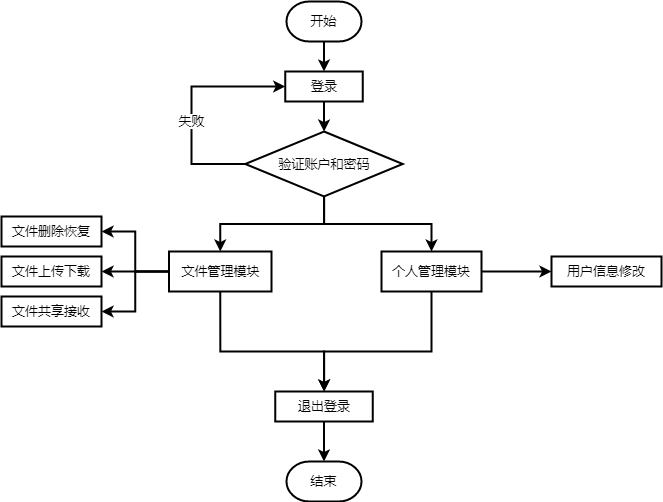

The diagram above was exported from draw.io. Its source (the exported page's mxGraphModel, read from the mxfile embedded in the PNG):
<mxGraphModel dx="1185" dy="628" grid="1" gridSize="10" guides="1" tooltips="1" connect="1" arrows="1" fold="1" page="1" pageScale="1" pageWidth="1169" pageHeight="827" math="0" shadow="0">
  <root>
    <mxCell id="WIyWlLk6GJQsqaUBKTNV-0" />
    <mxCell id="WIyWlLk6GJQsqaUBKTNV-1" parent="WIyWlLk6GJQsqaUBKTNV-0" />
    <mxCell id="BbMJ1GcOMtaIJDOMBsal-2" value="" style="edgeStyle=orthogonalEdgeStyle;rounded=0;orthogonalLoop=1;jettySize=auto;html=1;strokeWidth=2;fontSize=13;" edge="1" parent="WIyWlLk6GJQsqaUBKTNV-1" source="BbMJ1GcOMtaIJDOMBsal-0" target="BbMJ1GcOMtaIJDOMBsal-1">
      <mxGeometry relative="1" as="geometry" />
    </mxCell>
    <mxCell id="BbMJ1GcOMtaIJDOMBsal-0" value="开始" style="strokeWidth=2;html=1;shape=mxgraph.flowchart.terminator;whiteSpace=wrap;fontSize=13;" vertex="1" parent="WIyWlLk6GJQsqaUBKTNV-1">
      <mxGeometry x="535" y="60" width="75" height="40" as="geometry" />
    </mxCell>
    <mxCell id="BbMJ1GcOMtaIJDOMBsal-4" value="" style="edgeStyle=orthogonalEdgeStyle;rounded=0;orthogonalLoop=1;jettySize=auto;html=1;strokeWidth=2;fontSize=13;" edge="1" parent="WIyWlLk6GJQsqaUBKTNV-1" source="BbMJ1GcOMtaIJDOMBsal-1" target="BbMJ1GcOMtaIJDOMBsal-3">
      <mxGeometry relative="1" as="geometry" />
    </mxCell>
    <mxCell id="BbMJ1GcOMtaIJDOMBsal-1" value="登录" style="whiteSpace=wrap;html=1;strokeWidth=2;fontSize=13;" vertex="1" parent="WIyWlLk6GJQsqaUBKTNV-1">
      <mxGeometry x="533.75" y="130" width="77.5" height="30" as="geometry" />
    </mxCell>
    <mxCell id="BbMJ1GcOMtaIJDOMBsal-13" value="失败" style="edgeStyle=orthogonalEdgeStyle;rounded=0;orthogonalLoop=1;jettySize=auto;html=1;entryX=0;entryY=0.5;entryDx=0;entryDy=0;fontSize=13;strokeWidth=2;" edge="1" parent="WIyWlLk6GJQsqaUBKTNV-1" source="BbMJ1GcOMtaIJDOMBsal-3" target="BbMJ1GcOMtaIJDOMBsal-1">
      <mxGeometry x="-0.1444" relative="1" as="geometry">
        <Array as="points">
          <mxPoint x="440" y="223" />
          <mxPoint x="440" y="145" />
        </Array>
        <mxPoint as="offset" />
      </mxGeometry>
    </mxCell>
    <mxCell id="BbMJ1GcOMtaIJDOMBsal-15" value="" style="edgeStyle=orthogonalEdgeStyle;rounded=0;orthogonalLoop=1;jettySize=auto;html=1;fontSize=13;strokeWidth=2;" edge="1" parent="WIyWlLk6GJQsqaUBKTNV-1" source="BbMJ1GcOMtaIJDOMBsal-3" target="BbMJ1GcOMtaIJDOMBsal-14">
      <mxGeometry relative="1" as="geometry" />
    </mxCell>
    <mxCell id="BbMJ1GcOMtaIJDOMBsal-17" value="" style="edgeStyle=orthogonalEdgeStyle;rounded=0;orthogonalLoop=1;jettySize=auto;html=1;fontSize=13;strokeWidth=2;" edge="1" parent="WIyWlLk6GJQsqaUBKTNV-1" source="BbMJ1GcOMtaIJDOMBsal-3" target="BbMJ1GcOMtaIJDOMBsal-16">
      <mxGeometry relative="1" as="geometry" />
    </mxCell>
    <mxCell id="BbMJ1GcOMtaIJDOMBsal-3" value="验证账户和密码" style="rhombus;whiteSpace=wrap;html=1;strokeWidth=2;fontSize=13;" vertex="1" parent="WIyWlLk6GJQsqaUBKTNV-1">
      <mxGeometry x="493.75" y="190" width="157.5" height="65" as="geometry" />
    </mxCell>
    <mxCell id="BbMJ1GcOMtaIJDOMBsal-21" value="" style="edgeStyle=orthogonalEdgeStyle;rounded=0;orthogonalLoop=1;jettySize=auto;html=1;fontSize=13;strokeWidth=2;" edge="1" parent="WIyWlLk6GJQsqaUBKTNV-1" source="BbMJ1GcOMtaIJDOMBsal-14" target="BbMJ1GcOMtaIJDOMBsal-20">
      <mxGeometry relative="1" as="geometry" />
    </mxCell>
    <mxCell id="BbMJ1GcOMtaIJDOMBsal-28" style="edgeStyle=orthogonalEdgeStyle;rounded=0;orthogonalLoop=1;jettySize=auto;html=1;entryX=1;entryY=0.5;entryDx=0;entryDy=0;fontSize=13;strokeWidth=2;" edge="1" parent="WIyWlLk6GJQsqaUBKTNV-1" source="BbMJ1GcOMtaIJDOMBsal-14" target="BbMJ1GcOMtaIJDOMBsal-24">
      <mxGeometry relative="1" as="geometry" />
    </mxCell>
    <mxCell id="BbMJ1GcOMtaIJDOMBsal-29" style="edgeStyle=orthogonalEdgeStyle;rounded=0;orthogonalLoop=1;jettySize=auto;html=1;entryX=1;entryY=0.5;entryDx=0;entryDy=0;fontSize=13;strokeWidth=2;" edge="1" parent="WIyWlLk6GJQsqaUBKTNV-1" source="BbMJ1GcOMtaIJDOMBsal-14" target="BbMJ1GcOMtaIJDOMBsal-22">
      <mxGeometry relative="1" as="geometry" />
    </mxCell>
    <mxCell id="BbMJ1GcOMtaIJDOMBsal-14" value="文件管理模块" style="whiteSpace=wrap;html=1;fontSize=13;strokeWidth=2;" vertex="1" parent="WIyWlLk6GJQsqaUBKTNV-1">
      <mxGeometry x="417.5" y="310" width="102.5" height="40" as="geometry" />
    </mxCell>
    <mxCell id="BbMJ1GcOMtaIJDOMBsal-32" value="" style="edgeStyle=orthogonalEdgeStyle;rounded=0;orthogonalLoop=1;jettySize=auto;html=1;fontSize=13;strokeWidth=2;" edge="1" parent="WIyWlLk6GJQsqaUBKTNV-1" source="BbMJ1GcOMtaIJDOMBsal-16" target="BbMJ1GcOMtaIJDOMBsal-30">
      <mxGeometry relative="1" as="geometry" />
    </mxCell>
    <mxCell id="BbMJ1GcOMtaIJDOMBsal-16" value="个人管理模块" style="whiteSpace=wrap;html=1;fontSize=13;strokeWidth=2;" vertex="1" parent="WIyWlLk6GJQsqaUBKTNV-1">
      <mxGeometry x="630" y="310" width="100" height="40" as="geometry" />
    </mxCell>
    <mxCell id="BbMJ1GcOMtaIJDOMBsal-22" value="文件删除恢复" style="whiteSpace=wrap;html=1;fontSize=13;strokeWidth=2;" vertex="1" parent="WIyWlLk6GJQsqaUBKTNV-1">
      <mxGeometry x="250" y="275" width="100" height="30" as="geometry" />
    </mxCell>
    <mxCell id="BbMJ1GcOMtaIJDOMBsal-24" value="文件共享接收" style="whiteSpace=wrap;html=1;fontSize=13;strokeWidth=2;" vertex="1" parent="WIyWlLk6GJQsqaUBKTNV-1">
      <mxGeometry x="250" y="355" width="100" height="30" as="geometry" />
    </mxCell>
    <mxCell id="BbMJ1GcOMtaIJDOMBsal-20" value="文件上传下载" style="whiteSpace=wrap;html=1;fontSize=13;strokeWidth=2;" vertex="1" parent="WIyWlLk6GJQsqaUBKTNV-1">
      <mxGeometry x="250" y="315" width="100" height="30" as="geometry" />
    </mxCell>
    <mxCell id="BbMJ1GcOMtaIJDOMBsal-30" value="用户信息修改" style="whiteSpace=wrap;html=1;fontSize=13;strokeWidth=2;" vertex="1" parent="WIyWlLk6GJQsqaUBKTNV-1">
      <mxGeometry x="800" y="315" width="110" height="30" as="geometry" />
    </mxCell>
    <mxCell id="BbMJ1GcOMtaIJDOMBsal-39" style="rounded=0;orthogonalLoop=1;jettySize=auto;html=1;fontSize=13;strokeWidth=2;edgeStyle=orthogonalEdgeStyle;startArrow=classic;startFill=1;endArrow=none;endFill=0;" edge="1" parent="WIyWlLk6GJQsqaUBKTNV-1" source="BbMJ1GcOMtaIJDOMBsal-35" target="BbMJ1GcOMtaIJDOMBsal-16">
      <mxGeometry relative="1" as="geometry">
        <Array as="points">
          <mxPoint x="573" y="410" />
          <mxPoint x="680" y="410" />
        </Array>
      </mxGeometry>
    </mxCell>
    <mxCell id="BbMJ1GcOMtaIJDOMBsal-41" style="edgeStyle=orthogonalEdgeStyle;rounded=0;orthogonalLoop=1;jettySize=auto;html=1;entryX=0.5;entryY=1;entryDx=0;entryDy=0;fontSize=13;startArrow=classic;startFill=1;endArrow=none;endFill=0;strokeWidth=2;" edge="1" parent="WIyWlLk6GJQsqaUBKTNV-1" source="BbMJ1GcOMtaIJDOMBsal-35" target="BbMJ1GcOMtaIJDOMBsal-14">
      <mxGeometry relative="1" as="geometry">
        <Array as="points">
          <mxPoint x="573" y="410" />
          <mxPoint x="469" y="410" />
        </Array>
      </mxGeometry>
    </mxCell>
    <mxCell id="BbMJ1GcOMtaIJDOMBsal-43" style="edgeStyle=orthogonalEdgeStyle;rounded=0;orthogonalLoop=1;jettySize=auto;html=1;fontSize=13;startArrow=none;startFill=0;endArrow=classic;endFill=1;strokeWidth=2;" edge="1" parent="WIyWlLk6GJQsqaUBKTNV-1" source="BbMJ1GcOMtaIJDOMBsal-35" target="BbMJ1GcOMtaIJDOMBsal-42">
      <mxGeometry relative="1" as="geometry" />
    </mxCell>
    <mxCell id="BbMJ1GcOMtaIJDOMBsal-35" value="退出登录" style="whiteSpace=wrap;html=1;fontSize=13;strokeWidth=2;" vertex="1" parent="WIyWlLk6GJQsqaUBKTNV-1">
      <mxGeometry x="523.75" y="450" width="97.5" height="30" as="geometry" />
    </mxCell>
    <mxCell id="BbMJ1GcOMtaIJDOMBsal-42" value="结束" style="strokeWidth=2;html=1;shape=mxgraph.flowchart.terminator;whiteSpace=wrap;fontSize=13;" vertex="1" parent="WIyWlLk6GJQsqaUBKTNV-1">
      <mxGeometry x="535" y="520" width="75" height="40" as="geometry" />
    </mxCell>
  </root>
</mxGraphModel>